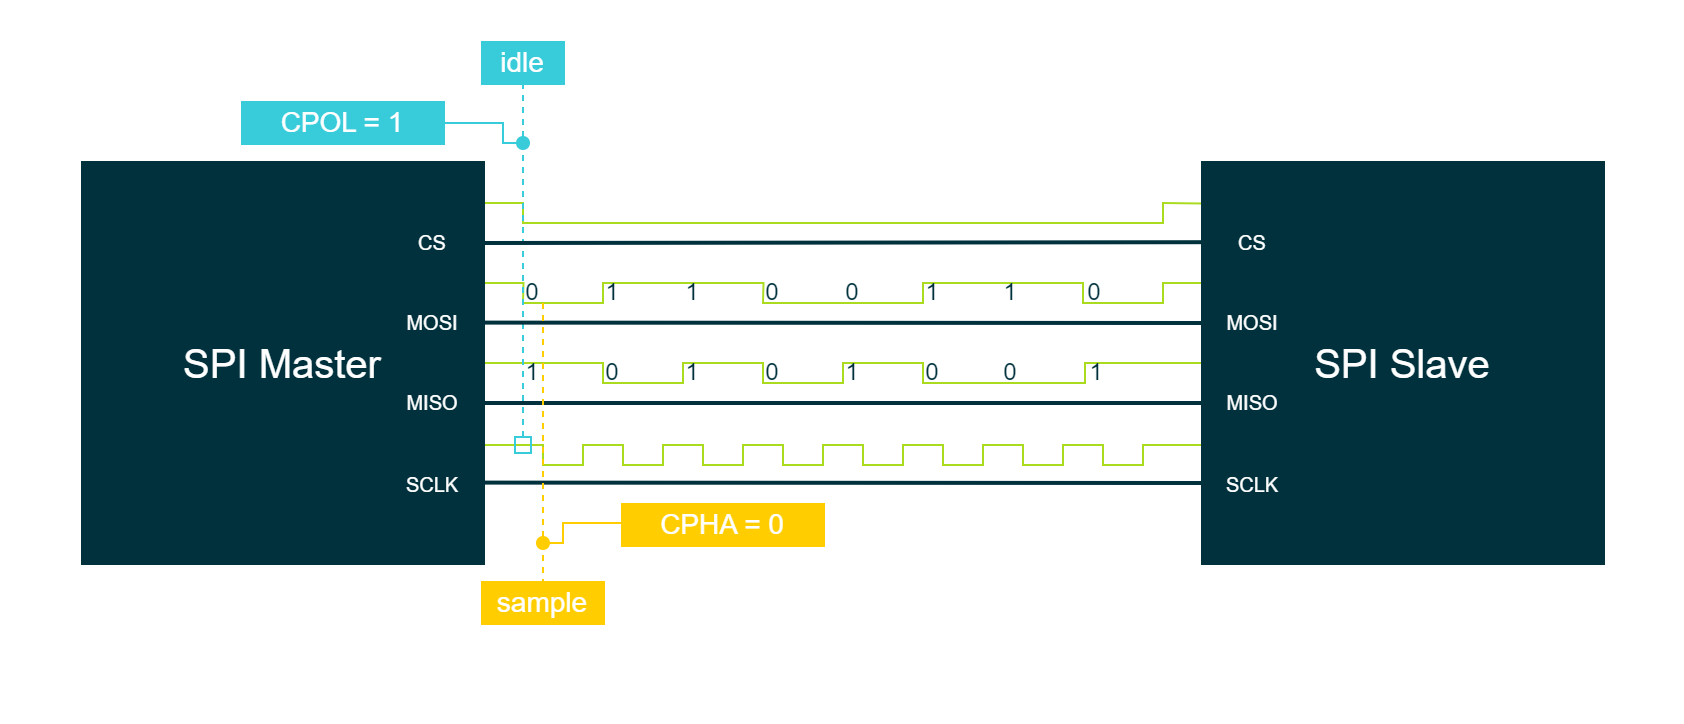

The diagram above was exported from draw.io. Its source (the exported page's mxGraphModel, read from the mxfile embedded in the PNG):
<mxGraphModel dx="733" dy="624" grid="1" gridSize="10" guides="1" tooltips="1" connect="1" arrows="1" fold="1" page="0" pageScale="1" pageWidth="827" pageHeight="1169" background="#ffffff" math="0" shadow="0">
  <root>
    <mxCell id="0" />
    <mxCell id="1" parent="0" />
    <mxCell id="RBToUEbrYhPhN7vSd3Zw-3" value="" style="rounded=0;whiteSpace=wrap;html=1;strokeColor=none;strokeWidth=2;fontFamily=Arial;fontSize=12;fontColor=#FFFFFF;fillColor=none;" parent="1" vertex="1">
      <mxGeometry x="-3.552713678800501e-15" y="-200" width="840" height="360" as="geometry" />
    </mxCell>
    <mxCell id="RBToUEbrYhPhN7vSd3Zw-1" value="" style="endArrow=none;html=1;rounded=0;strokeColor=#AADB1E;strokeWidth=1;fontFamily=Arial;fontSize=20;fontColor=#101820;fillColor=#AADB1E;" parent="1" edge="1">
      <mxGeometry width="50" height="50" relative="1" as="geometry">
        <mxPoint x="240.19000000000005" y="-60" as="sourcePoint" />
        <mxPoint x="600.19" y="-60" as="targetPoint" />
        <Array as="points">
          <mxPoint x="260.19" y="-60" />
          <mxPoint x="260" y="-50" />
          <mxPoint x="300" y="-50" />
          <mxPoint x="300" y="-60" />
          <mxPoint x="350.19" y="-60" />
          <mxPoint x="380.19" y="-60" />
          <mxPoint x="380" y="-50" />
          <mxPoint x="460" y="-50" />
          <mxPoint x="460" y="-60" />
          <mxPoint x="540" y="-60" />
          <mxPoint x="540" y="-50" />
          <mxPoint x="580" y="-50" />
          <mxPoint x="580" y="-60" />
        </Array>
      </mxGeometry>
    </mxCell>
    <mxCell id="RBToUEbrYhPhN7vSd3Zw-2" value="" style="endArrow=none;html=1;rounded=0;strokeColor=#AADB1E;strokeWidth=1;fontFamily=Arial;fontSize=20;fontColor=#00B2A9;fillColor=#AADB1E;entryX=0;entryY=0.5;entryDx=0;entryDy=0;" parent="1" target="RBToUEbrYhPhN7vSd3Zw-13" edge="1">
      <mxGeometry width="50" height="50" relative="1" as="geometry">
        <mxPoint x="241" y="-20" as="sourcePoint" />
        <mxPoint x="591.19" y="-20" as="targetPoint" />
        <Array as="points">
          <mxPoint x="300" y="-20" />
          <mxPoint x="300" y="-10" />
          <mxPoint x="340" y="-10" />
          <mxPoint x="340" y="-20" />
          <mxPoint x="380" y="-20" />
          <mxPoint x="380" y="-10" />
          <mxPoint x="420" y="-10" />
          <mxPoint x="420" y="-20" />
          <mxPoint x="460" y="-20" />
          <mxPoint x="460" y="-10" />
          <mxPoint x="541" y="-10" />
          <mxPoint x="541" y="-20" />
        </Array>
      </mxGeometry>
    </mxCell>
    <mxCell id="RBToUEbrYhPhN7vSd3Zw-4" value="" style="endArrow=none;html=1;rounded=0;strokeColor=#AADB1E;strokeWidth=1;fontFamily=Arial;fontSize=20;fontColor=#00B2A9;fillColor=#AADB1E;" parent="1" edge="1">
      <mxGeometry width="50" height="50" relative="1" as="geometry">
        <mxPoint x="240" y="21" as="sourcePoint" />
        <mxPoint x="600" y="21" as="targetPoint" />
        <Array as="points">
          <mxPoint x="270" y="21" />
          <mxPoint x="270" y="31" />
          <mxPoint x="290" y="31" />
          <mxPoint x="290" y="21" />
          <mxPoint x="310" y="21" />
          <mxPoint x="310" y="31" />
          <mxPoint x="330" y="31" />
          <mxPoint x="330" y="21" />
          <mxPoint x="350" y="21" />
          <mxPoint x="350" y="31" />
          <mxPoint x="370" y="31" />
          <mxPoint x="370" y="21" />
          <mxPoint x="390" y="21" />
          <mxPoint x="390" y="31" />
          <mxPoint x="410" y="31" />
          <mxPoint x="410" y="21" />
          <mxPoint x="430" y="21" />
          <mxPoint x="430" y="31" />
          <mxPoint x="450" y="31" />
          <mxPoint x="450" y="21" />
          <mxPoint x="470" y="21" />
          <mxPoint x="470" y="31" />
          <mxPoint x="490" y="31" />
          <mxPoint x="490" y="21" />
          <mxPoint x="510" y="21" />
          <mxPoint x="510" y="31" />
          <mxPoint x="530" y="31" />
          <mxPoint x="530" y="21" />
          <mxPoint x="550" y="21" />
          <mxPoint x="550" y="31" />
          <mxPoint x="570" y="31" />
          <mxPoint x="570" y="21" />
        </Array>
      </mxGeometry>
    </mxCell>
    <mxCell id="RBToUEbrYhPhN7vSd3Zw-5" value="" style="endArrow=none;html=1;rounded=0;strokeColor=#AADB1E;strokeWidth=1;fontFamily=Arial;fontSize=20;fontColor=#101820;fillColor=#AADB1E;exitX=1.005;exitY=0.1;exitDx=0;exitDy=0;exitPerimeter=0;entryX=-0.004;entryY=0.101;entryDx=0;entryDy=0;entryPerimeter=0;" parent="1" source="RBToUEbrYhPhN7vSd3Zw-8" target="RBToUEbrYhPhN7vSd3Zw-13" edge="1">
      <mxGeometry width="50" height="50" relative="1" as="geometry">
        <mxPoint x="250" y="-100" as="sourcePoint" />
        <mxPoint x="560" y="-100" as="targetPoint" />
        <Array as="points">
          <mxPoint x="260" y="-100" />
          <mxPoint x="260" y="-90" />
          <mxPoint x="580" y="-90" />
          <mxPoint x="580" y="-100" />
        </Array>
      </mxGeometry>
    </mxCell>
    <mxCell id="RBToUEbrYhPhN7vSd3Zw-6" value="" style="endArrow=none;dashed=1;html=1;strokeWidth=1;rounded=0;strokeColor=#38CBDA;fontFamily=Arial;fontSize=10;fontColor=#FFFFFF;fillColor=#38CBDA;startArrow=box;startFill=0;entryX=0.5;entryY=1;entryDx=0;entryDy=0;" parent="1" target="RBToUEbrYhPhN7vSd3Zw-24" edge="1">
      <mxGeometry width="50" height="50" relative="1" as="geometry">
        <mxPoint x="260" y="25" as="sourcePoint" />
        <mxPoint x="260" y="-170" as="targetPoint" />
      </mxGeometry>
    </mxCell>
    <mxCell id="RBToUEbrYhPhN7vSd3Zw-7" value="&lt;font color=&quot;#00313c&quot;&gt;0&lt;/font&gt;" style="rounded=0;whiteSpace=wrap;html=1;labelBackgroundColor=none;strokeColor=none;strokeWidth=4;fillColor=none;fontColor=#3C3521;align=center;verticalAlign=middle;" parent="1" vertex="1">
      <mxGeometry x="380" y="-59.99999999999994" width="10" height="10" as="geometry" />
    </mxCell>
    <mxCell id="RBToUEbrYhPhN7vSd3Zw-8" value="SPI Master" style="rounded=0;whiteSpace=wrap;html=1;strokeColor=#00313C;strokeWidth=2;fontFamily=Arial;fontSize=20;fontColor=#FFFFFF;fillColor=#00313C;" parent="1" vertex="1">
      <mxGeometry x="40" y="-120" width="200" height="200" as="geometry" />
    </mxCell>
    <mxCell id="RBToUEbrYhPhN7vSd3Zw-9" value="&lt;font style=&quot;font-size: 10px;&quot; color=&quot;#ffffff&quot;&gt;MOSI&lt;/font&gt;" style="rounded=0;whiteSpace=wrap;html=1;strokeColor=#00313C;strokeWidth=2;fillColor=#00313C;fontColor=#FFFFFF;" parent="1" vertex="1">
      <mxGeometry x="200" y="-50" width="30" height="20" as="geometry" />
    </mxCell>
    <mxCell id="RBToUEbrYhPhN7vSd3Zw-10" value="&lt;font style=&quot;font-size: 10px;&quot; color=&quot;#ffffff&quot;&gt;CS&lt;/font&gt;" style="rounded=0;whiteSpace=wrap;html=1;strokeColor=#00313C;strokeWidth=2;fillColor=#00313C;fontColor=#FFFFFF;" parent="1" vertex="1">
      <mxGeometry x="200" y="-90" width="30" height="20" as="geometry" />
    </mxCell>
    <mxCell id="RBToUEbrYhPhN7vSd3Zw-11" value="&lt;font style=&quot;font-size: 10px;&quot; color=&quot;#ffffff&quot;&gt;SCLK&lt;/font&gt;" style="rounded=0;whiteSpace=wrap;html=1;strokeColor=#00313C;strokeWidth=2;fillColor=#00313C;fontColor=#FFFFFF;" parent="1" vertex="1">
      <mxGeometry x="200" y="31" width="30" height="20" as="geometry" />
    </mxCell>
    <mxCell id="RBToUEbrYhPhN7vSd3Zw-12" value="&lt;font style=&quot;font-size: 10px;&quot; color=&quot;#ffffff&quot;&gt;MISO&lt;/font&gt;" style="rounded=0;whiteSpace=wrap;html=1;strokeColor=#00313C;strokeWidth=2;fillColor=#00313C;fontColor=#FFFFFF;labelBackgroundColor=none;" parent="1" vertex="1">
      <mxGeometry x="200" y="-10" width="30" height="20" as="geometry" />
    </mxCell>
    <mxCell id="RBToUEbrYhPhN7vSd3Zw-13" value="SPI Slave" style="rounded=0;whiteSpace=wrap;html=1;strokeColor=#00313C;strokeWidth=2;fontFamily=Arial;fontSize=20;fontColor=#FFFFFF;fillColor=#00313C;" parent="1" vertex="1">
      <mxGeometry x="600" y="-120" width="200" height="200" as="geometry" />
    </mxCell>
    <mxCell id="RBToUEbrYhPhN7vSd3Zw-14" value="&lt;font style=&quot;font-size: 10px;&quot; color=&quot;#ffffff&quot;&gt;MOSI&lt;/font&gt;" style="rounded=0;whiteSpace=wrap;html=1;strokeColor=#00313C;strokeWidth=2;fillColor=#00313C;fontColor=#FFFFFF;" parent="1" vertex="1">
      <mxGeometry x="610" y="-50" width="30" height="20" as="geometry" />
    </mxCell>
    <mxCell id="RBToUEbrYhPhN7vSd3Zw-15" value="&lt;font style=&quot;font-size: 10px;&quot; color=&quot;#ffffff&quot;&gt;CS&lt;/font&gt;" style="rounded=0;whiteSpace=wrap;html=1;strokeColor=#00313C;strokeWidth=2;fillColor=#00313C;fontColor=#FFFFFF;" parent="1" vertex="1">
      <mxGeometry x="610" y="-90" width="30" height="20" as="geometry" />
    </mxCell>
    <mxCell id="RBToUEbrYhPhN7vSd3Zw-16" value="&lt;font style=&quot;font-size: 10px;&quot; color=&quot;#ffffff&quot;&gt;MISO&lt;/font&gt;" style="rounded=0;whiteSpace=wrap;html=1;strokeColor=#00313C;strokeWidth=2;fillColor=#00313C;fontColor=#FFFFFF;labelBackgroundColor=none;" parent="1" vertex="1">
      <mxGeometry x="610" y="-10" width="30" height="20" as="geometry" />
    </mxCell>
    <mxCell id="RBToUEbrYhPhN7vSd3Zw-17" value="&lt;font style=&quot;font-size: 10px;&quot; color=&quot;#ffffff&quot;&gt;SCLK&lt;/font&gt;" style="rounded=0;whiteSpace=wrap;html=1;strokeColor=#00313C;strokeWidth=2;fillColor=#00313C;fontColor=#FFFFFF;" parent="1" vertex="1">
      <mxGeometry x="610" y="31" width="30" height="20" as="geometry" />
    </mxCell>
    <mxCell id="RBToUEbrYhPhN7vSd3Zw-18" value="" style="endArrow=none;html=1;rounded=0;strokeColor=#00313C;strokeWidth=2;fontFamily=Arial;fontSize=20;fontColor=#101820;fillColor=none;entryX=-0.003;entryY=0.198;entryDx=0;entryDy=0;entryPerimeter=0;" parent="1" target="RBToUEbrYhPhN7vSd3Zw-13" edge="1">
      <mxGeometry width="50" height="50" relative="1" as="geometry">
        <mxPoint x="240" y="-80" as="sourcePoint" />
        <mxPoint x="560" y="-80" as="targetPoint" />
      </mxGeometry>
    </mxCell>
    <mxCell id="RBToUEbrYhPhN7vSd3Zw-19" value="" style="endArrow=none;html=1;rounded=0;strokeColor=#00313C;strokeWidth=2;fontFamily=Arial;fontSize=20;fontColor=#101820;fillColor=none;exitX=1.001;exitY=0.399;exitDx=0;exitDy=0;exitPerimeter=0;entryX=0;entryY=0.4;entryDx=0;entryDy=0;entryPerimeter=0;" parent="1" source="RBToUEbrYhPhN7vSd3Zw-8" target="RBToUEbrYhPhN7vSd3Zw-13" edge="1">
      <mxGeometry width="50" height="50" relative="1" as="geometry">
        <mxPoint x="250.19" y="-40.2" as="sourcePoint" />
        <mxPoint x="550" y="-40" as="targetPoint" />
      </mxGeometry>
    </mxCell>
    <mxCell id="RBToUEbrYhPhN7vSd3Zw-20" value="" style="endArrow=none;html=1;rounded=0;strokeColor=#00313C;strokeWidth=2;fontFamily=Arial;fontSize=20;fontColor=#101820;fillColor=none;exitX=1.001;exitY=0.6;exitDx=0;exitDy=0;exitPerimeter=0;entryX=0;entryY=0.6;entryDx=0;entryDy=0;entryPerimeter=0;" parent="1" source="RBToUEbrYhPhN7vSd3Zw-8" target="RBToUEbrYhPhN7vSd3Zw-13" edge="1">
      <mxGeometry width="50" height="50" relative="1" as="geometry">
        <mxPoint x="250" as="sourcePoint" />
        <mxPoint x="550" as="targetPoint" />
      </mxGeometry>
    </mxCell>
    <mxCell id="RBToUEbrYhPhN7vSd3Zw-21" value="" style="endArrow=none;html=1;rounded=0;strokeColor=#00313C;strokeWidth=2;fontFamily=Arial;fontSize=20;fontColor=#101820;fillColor=none;exitX=1.003;exitY=0.799;exitDx=0;exitDy=0;exitPerimeter=0;entryX=0;entryY=0.8;entryDx=0;entryDy=0;entryPerimeter=0;" parent="1" source="RBToUEbrYhPhN7vSd3Zw-8" target="RBToUEbrYhPhN7vSd3Zw-13" edge="1">
      <mxGeometry width="50" height="50" relative="1" as="geometry">
        <mxPoint x="250.19000000000005" y="39.799999999999955" as="sourcePoint" />
        <mxPoint x="550" y="40" as="targetPoint" />
      </mxGeometry>
    </mxCell>
    <mxCell id="RBToUEbrYhPhN7vSd3Zw-22" value="" style="endArrow=none;html=1;rounded=0;strokeColor=#38CBDA;strokeWidth=1;fontFamily=Arial;fontSize=16;fontColor=#FFFFFF;fillColor=#38CBDA;startArrow=oval;startFill=1;" parent="1" edge="1">
      <mxGeometry width="50" height="50" relative="1" as="geometry">
        <mxPoint x="260" y="-130" as="sourcePoint" />
        <mxPoint x="220" y="-140" as="targetPoint" />
        <Array as="points">
          <mxPoint x="250" y="-130" />
          <mxPoint x="250" y="-140" />
        </Array>
      </mxGeometry>
    </mxCell>
    <mxCell id="RBToUEbrYhPhN7vSd3Zw-23" value="CPOL = 1" style="whiteSpace=wrap;html=1;strokeColor=#38CBDA;strokeWidth=2;fontFamily=Arial;fontSize=14;fontColor=#FFFFFF;fillColor=#38CBDA;" parent="1" vertex="1">
      <mxGeometry x="120" y="-150" width="100" height="20" as="geometry" />
    </mxCell>
    <mxCell id="RBToUEbrYhPhN7vSd3Zw-24" value="idle" style="whiteSpace=wrap;html=1;strokeColor=#38CBDA;strokeWidth=2;fontFamily=Arial;fontSize=14;fontColor=#FFFFFF;fillColor=#38CBDA;" parent="1" vertex="1">
      <mxGeometry x="240" y="-180" width="40" height="20" as="geometry" />
    </mxCell>
    <mxCell id="RBToUEbrYhPhN7vSd3Zw-25" value="" style="endArrow=none;dashed=1;html=1;strokeWidth=1;rounded=0;strokeColor=#FFCD00;fontFamily=Arial;fontSize=10;fontColor=#FFFFFF;fillColor=#FFCD00;startArrow=none;startFill=0;" parent="1" edge="1">
      <mxGeometry width="50" height="50" relative="1" as="geometry">
        <mxPoint x="270" y="-50" as="sourcePoint" />
        <mxPoint x="270" y="90" as="targetPoint" />
      </mxGeometry>
    </mxCell>
    <mxCell id="RBToUEbrYhPhN7vSd3Zw-26" value="sample" style="whiteSpace=wrap;html=1;strokeColor=#FFCD00;strokeWidth=2;fontFamily=Arial;fontSize=14;fontColor=#FFFFFF;fillColor=#FFCD00;" parent="1" vertex="1">
      <mxGeometry x="240" y="90" width="60" height="20" as="geometry" />
    </mxCell>
    <mxCell id="RBToUEbrYhPhN7vSd3Zw-27" value="" style="endArrow=none;html=1;rounded=0;strokeColor=#FFCD00;strokeWidth=1;fontFamily=Arial;fontSize=10;fontColor=#FFFFFF;fillColor=#FFCD00;startArrow=oval;startFill=1;" parent="1" edge="1">
      <mxGeometry width="50" height="50" relative="1" as="geometry">
        <mxPoint x="270" y="70" as="sourcePoint" />
        <mxPoint x="320" y="60" as="targetPoint" />
        <Array as="points">
          <mxPoint x="280" y="70" />
          <mxPoint x="280" y="60" />
        </Array>
      </mxGeometry>
    </mxCell>
    <mxCell id="RBToUEbrYhPhN7vSd3Zw-28" value="CPHA = 0" style="whiteSpace=wrap;html=1;strokeColor=#FFCD00;strokeWidth=2;fontFamily=Arial;fontSize=14;fontColor=#FFFFFF;fillColor=#FFCD00;" parent="1" vertex="1">
      <mxGeometry x="310" y="51" width="100" height="20" as="geometry" />
    </mxCell>
    <mxCell id="RBToUEbrYhPhN7vSd3Zw-29" value="&lt;font color=&quot;#00313c&quot;&gt;0&lt;/font&gt;" style="rounded=0;whiteSpace=wrap;html=1;labelBackgroundColor=none;strokeColor=none;strokeWidth=4;fillColor=none;fontColor=#3C3521;align=center;verticalAlign=middle;" parent="1" vertex="1">
      <mxGeometry x="260" y="-59.99999999999994" width="10" height="10" as="geometry" />
    </mxCell>
    <mxCell id="RBToUEbrYhPhN7vSd3Zw-30" value="&lt;font color=&quot;#00313c&quot;&gt;0&lt;/font&gt;" style="rounded=0;whiteSpace=wrap;html=1;labelBackgroundColor=none;strokeColor=none;strokeWidth=4;fillColor=none;fontColor=#3C3521;align=center;verticalAlign=middle;" parent="1" vertex="1">
      <mxGeometry x="300" y="-19.999999999999943" width="10" height="10" as="geometry" />
    </mxCell>
    <mxCell id="RBToUEbrYhPhN7vSd3Zw-31" value="&lt;font color=&quot;#00313c&quot;&gt;0&lt;/font&gt;" style="rounded=0;whiteSpace=wrap;html=1;labelBackgroundColor=none;strokeColor=none;strokeWidth=4;fillColor=none;fontColor=#3C3521;align=center;verticalAlign=middle;" parent="1" vertex="1">
      <mxGeometry x="380" y="-19.999999999999943" width="10" height="10" as="geometry" />
    </mxCell>
    <mxCell id="RBToUEbrYhPhN7vSd3Zw-32" value="&lt;font color=&quot;#00313c&quot;&gt;0&lt;/font&gt;" style="rounded=0;whiteSpace=wrap;html=1;labelBackgroundColor=none;strokeColor=none;strokeWidth=4;fillColor=none;fontColor=#3C3521;align=center;verticalAlign=middle;" parent="1" vertex="1">
      <mxGeometry x="420" y="-59.99999999999994" width="10" height="10" as="geometry" />
    </mxCell>
    <mxCell id="RBToUEbrYhPhN7vSd3Zw-33" value="&lt;font color=&quot;#00313c&quot;&gt;0&lt;/font&gt;" style="rounded=0;whiteSpace=wrap;html=1;labelBackgroundColor=none;strokeColor=none;strokeWidth=4;fillColor=none;fontColor=#3C3521;align=center;verticalAlign=middle;" parent="1" vertex="1">
      <mxGeometry x="499" y="-19.999999999999943" width="10" height="10" as="geometry" />
    </mxCell>
    <mxCell id="RBToUEbrYhPhN7vSd3Zw-34" value="&lt;font color=&quot;#00313c&quot;&gt;0&lt;/font&gt;" style="rounded=0;whiteSpace=wrap;html=1;labelBackgroundColor=none;strokeColor=none;strokeWidth=4;fillColor=none;fontColor=#3C3521;align=center;verticalAlign=middle;" parent="1" vertex="1">
      <mxGeometry x="541" y="-59.99999999999994" width="10" height="10" as="geometry" />
    </mxCell>
    <mxCell id="RBToUEbrYhPhN7vSd3Zw-35" value="&lt;font color=&quot;#00313c&quot;&gt;0&lt;/font&gt;" style="rounded=0;whiteSpace=wrap;html=1;labelBackgroundColor=none;strokeColor=none;strokeWidth=4;fillColor=none;fontColor=#3C3521;align=center;verticalAlign=middle;" parent="1" vertex="1">
      <mxGeometry x="460" y="-19.999999999999943" width="10" height="10" as="geometry" />
    </mxCell>
    <mxCell id="RBToUEbrYhPhN7vSd3Zw-36" value="&lt;font color=&quot;#00313c&quot;&gt;1&lt;/font&gt;" style="rounded=0;whiteSpace=wrap;html=1;labelBackgroundColor=none;strokeColor=none;strokeWidth=4;fillColor=none;fontColor=#3C3521;align=center;verticalAlign=middle;" parent="1" vertex="1">
      <mxGeometry x="260" y="-19.999999999999943" width="10" height="10" as="geometry" />
    </mxCell>
    <mxCell id="RBToUEbrYhPhN7vSd3Zw-37" value="&lt;font color=&quot;#00313c&quot;&gt;1&lt;/font&gt;" style="rounded=0;whiteSpace=wrap;html=1;labelBackgroundColor=none;strokeColor=none;strokeWidth=4;fillColor=none;fontColor=#3C3521;align=center;verticalAlign=middle;" parent="1" vertex="1">
      <mxGeometry x="300" y="-59.99999999999994" width="10" height="10" as="geometry" />
    </mxCell>
    <mxCell id="RBToUEbrYhPhN7vSd3Zw-38" value="&lt;font color=&quot;#00313c&quot;&gt;1&lt;/font&gt;" style="rounded=0;whiteSpace=wrap;html=1;labelBackgroundColor=none;strokeColor=none;strokeWidth=4;fillColor=none;fontColor=#3C3521;align=center;verticalAlign=middle;" parent="1" vertex="1">
      <mxGeometry x="340" y="-19.999999999999943" width="10" height="10" as="geometry" />
    </mxCell>
    <mxCell id="RBToUEbrYhPhN7vSd3Zw-39" value="&lt;font color=&quot;#00313c&quot;&gt;1&lt;/font&gt;" style="rounded=0;whiteSpace=wrap;html=1;labelBackgroundColor=none;strokeColor=none;strokeWidth=4;fillColor=none;fontColor=#3C3521;align=center;verticalAlign=middle;" parent="1" vertex="1">
      <mxGeometry x="420" y="-19.999999999999943" width="10" height="10" as="geometry" />
    </mxCell>
    <mxCell id="RBToUEbrYhPhN7vSd3Zw-40" value="&lt;font color=&quot;#00313c&quot;&gt;1&lt;/font&gt;" style="rounded=0;whiteSpace=wrap;html=1;labelBackgroundColor=none;strokeColor=none;strokeWidth=4;fillColor=none;fontColor=#3C3521;align=center;verticalAlign=middle;" parent="1" vertex="1">
      <mxGeometry x="340" y="-59.99999999999994" width="10" height="10" as="geometry" />
    </mxCell>
    <mxCell id="RBToUEbrYhPhN7vSd3Zw-41" value="&lt;font color=&quot;#00313c&quot;&gt;1&lt;/font&gt;" style="rounded=0;whiteSpace=wrap;html=1;labelBackgroundColor=none;strokeColor=none;strokeWidth=4;fillColor=none;fontColor=#3C3521;align=center;verticalAlign=middle;" parent="1" vertex="1">
      <mxGeometry x="460" y="-59.99999999999994" width="10" height="10" as="geometry" />
    </mxCell>
    <mxCell id="RBToUEbrYhPhN7vSd3Zw-42" value="&lt;font color=&quot;#00313c&quot;&gt;1&lt;/font&gt;" style="rounded=0;whiteSpace=wrap;html=1;labelBackgroundColor=none;strokeColor=none;strokeWidth=4;fillColor=none;fontColor=#3C3521;align=center;verticalAlign=middle;" parent="1" vertex="1">
      <mxGeometry x="499" y="-59.99999999999994" width="10" height="10" as="geometry" />
    </mxCell>
    <mxCell id="RBToUEbrYhPhN7vSd3Zw-43" value="&lt;font color=&quot;#00313c&quot;&gt;1&lt;/font&gt;" style="rounded=0;whiteSpace=wrap;html=1;labelBackgroundColor=none;strokeColor=none;strokeWidth=4;fillColor=none;fontColor=#3C3521;align=center;verticalAlign=middle;" parent="1" vertex="1">
      <mxGeometry x="542" y="-19.999999999999943" width="10" height="10" as="geometry" />
    </mxCell>
  </root>
</mxGraphModel>